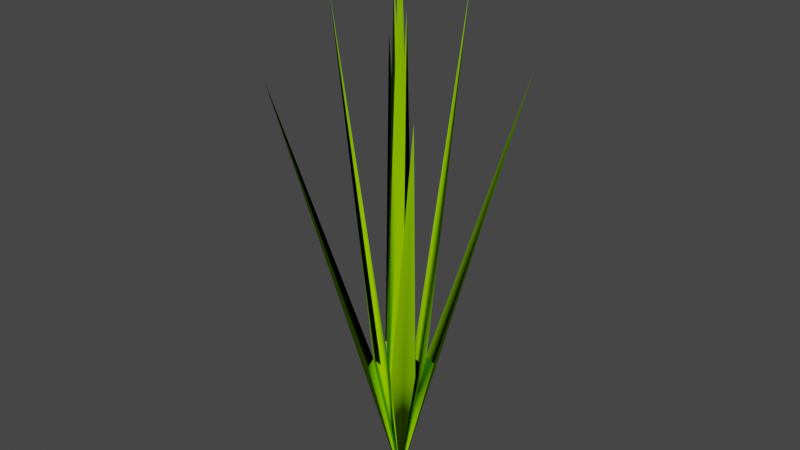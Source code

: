 # Source: Perenna50cm.blend  (saved by Blender 4.0.36; exported with 4.5.12 LTS)
import bpy
from mathutils import Matrix  # noqa: F401  (used for matrix-valued properties, if any)

bpy.ops.wm.read_factory_settings(use_empty=True)
scene = bpy.context.scene
scene.name = 'Scene'

# ---- collections
col_collection = bpy.data.collections.new('Collection'); scene.collection.children.link(col_collection)

# ---- materials (node trees are filled in below, after node groups)
mat_canopy = bpy.data.materials.new('Canopy')
mat_canopy.use_transparent_shadow = False
mat_canopy.diffuse_color = (0.2941, 0.6863, 0.0, 1.0)
mat_canopy.roughness = 1.0

# ---- material node trees
mat_canopy.use_nodes = True; mat_canopy.node_tree.nodes.clear()
_N = mat_canopy.node_tree.nodes; _L = mat_canopy.node_tree.links
n0 = _N.new('ShaderNodeBsdfPrincipled'); n0.name = 'Principled BSDF'; n0.location = (0, 300)
n0.inputs[0].default_value = (0.2941, 0.6863, 0.0, 1.0)
n0.inputs[2].default_value = 1.0
n0.inputs[3].default_value = 1.45
n0.inputs[13].default_value = 0.0
n1 = _N.new('ShaderNodeOutputMaterial'); n1.name = 'Material Output'; n1.location = (280, 300)
_L.new(n0.outputs[0], n1.inputs[0])
n1.is_active_output = True

# ---- world
world_world = bpy.data.worlds.new('World'); scene.world = world_world
world_world.use_nodes = True; world_world.node_tree.nodes.clear()
_N = world_world.node_tree.nodes; _L = world_world.node_tree.links
n0 = _N.new('ShaderNodeOutputWorld'); n0.name = 'World Output'; n0.location = (300, 300)
n1 = _N.new('ShaderNodeBackground'); n1.name = 'Background'; n1.location = (10, 300)
n1.inputs[0].default_value = (0.05088, 0.05088, 0.05088, 1.0)
_L.new(n1.outputs[0], n0.inputs[0])
n0.is_active_output = True
world_world.color = (0.05088, 0.05088, 0.05088)
world_world.use_sun_shadow = False
world_world.sun_shadow_jitter_overblur = 0.0

# ---- meshes
me_perenna50cm = bpy.data.meshes.new('Perenna50cm')
me_perenna50cm.from_pydata([(0.02321, -0.02321, 0.1231), (0.07071, -0.07071, 0.375), (0.02654, -0.01239, 0.1241), (0.01239, -0.02654, 0.1241), (0.01571, -0.01571, 0.125), (0.0, 0.0, 0.0), (0.01886, -0.004714, 0.125), (0.007857, -0.007857, 0.125), (0.004714, -0.01886, 0.125), (0.03536, -0.03536, 0.4375), (-0.004714, -0.01886, 0.125), (-0.01571, -0.01571, 0.125), (-0.01886, -0.004714, 0.125), (-0.007857, -0.007857, 0.125), (-0.01239, -0.02654, 0.1241), (-0.02321, -0.02321, 0.1231), (-0.03536, -0.03536, 0.4375), (-0.07071, -0.07071, 0.375), (-0.02654, -0.01239, 0.1241), (0.03536, 0.03536, 0.4375), (0.007857, 0.007857, 0.125), (0.004714, 0.01886, 0.125), (0.01239, 0.02654, 0.1241), (0.07071, 0.07071, 0.375), (0.01571, 0.01571, 0.125), (0.01886, 0.004714, 0.125), (0.02654, 0.01239, 0.1241), (0.02321, 0.02321, 0.1231), (-0.02321, 0.02321, 0.1231), (-0.07071, 0.07071, 0.375), (-0.02654, 0.01239, 0.1241), (-0.01239, 0.02654, 0.1241), (-0.01571, 0.01571, 0.125), (-0.01886, 0.004714, 0.125), (-0.007857, 0.007857, 0.125), (-0.03536, 0.03536, 0.4375), (-0.004714, 0.01886, 0.125), (0.01946, -0.01946, 0.1241), (-0.01179, -0.01179, 0.125), (-0.01946, -0.01946, 0.1241), (0.01946, 0.01946, 0.1241), (0.01179, 0.01179, 0.125), (0.01179, -0.01179, 0.125), (-0.01946, 0.01946, 0.1241), (-0.01179, 0.01179, 0.125), (0.0, 0.0, 0.5)], [], [(1, 2, 0), (1, 3, 4), (5, 3, 0), (4, 6, 5), (3, 4, 5), (5, 7, 8), (9, 7, 8), (11, 10, 5), (0, 3, 1), (12, 11, 5), (5, 13, 12), (15, 14, 5), (11, 10, 16), (16, 13, 10), (11, 14, 5), (16, 13, 12), (16, 11, 12), (14, 15, 17), (5, 18, 11), (10, 13, 5), (18, 15, 5), (17, 18, 11), (17, 15, 18), (19, 20, 21), (23, 24, 22), (24, 25, 19), (20, 25, 5), (5, 26, 24), (26, 27, 5), (23, 26, 24), (27, 26, 23), (25, 24, 5), (19, 20, 25), (27, 22, 5), (24, 21, 5), (21, 20, 5), (22, 27, 23), (24, 21, 19), (24, 22, 5), (4, 2, 1), (4, 8, 9), (5, 8, 4), (7, 6, 9), (4, 6, 9), (5, 6, 7), (5, 4, 2), (0, 2, 5), (29, 30, 28), (5, 31, 28), (31, 32, 5), (28, 31, 29), (29, 31, 32), (32, 30, 29), (5, 28, 30), (32, 30, 5), (17, 11, 14), (32, 33, 5), (5, 33, 34), (32, 33, 35), (35, 34, 36), (34, 33, 35), (5, 34, 36), (32, 36, 35), (5, 36, 32), (37, 0, 2), (2, 4, 37), (3, 0, 37), (5, 38, 10), (5, 12, 38), (13, 38, 12), (38, 11, 12), (10, 38, 13), (39, 15, 14), (39, 14, 5), (18, 39, 5), (18, 15, 39), (39, 11, 18), (27, 40, 26), (20, 41, 25), (5, 41, 20), (5, 24, 41), (20, 21, 41), (5, 41, 21), (5, 25, 41), (40, 27, 22), (24, 41, 21), (24, 40, 22), (5, 24, 40), (5, 40, 27), (5, 40, 22), (5, 26, 40), (37, 0, 5), (4, 37, 5), (42, 7, 5), (4, 42, 5), (8, 7, 42), (42, 7, 6), (42, 6, 4), (42, 6, 5), (8, 42, 5), (5, 37, 2), (5, 3, 37), (30, 43, 28), (5, 43, 30), (5, 31, 43), (28, 43, 31), (43, 30, 32), (5, 32, 43), (5, 43, 28), (5, 44, 34), (5, 32, 44), (5, 11, 39), (5, 39, 15), (38, 13, 5), (11, 38, 5), (34, 44, 36), (5, 44, 33), (5, 36, 44), (33, 44, 34), (33, 32, 44), (13, 7, 45), (13, 45, 34), (13, 5, 45), (7, 20, 45), (7, 5, 45), (34, 45, 20), (45, 5, 20), (45, 5, 34), (5, 7, 13), (13, 7, 20), (34, 13, 20), (7, 5, 20), (34, 20, 5), (34, 5, 13), (40, 24, 23), (27, 40, 23), (41, 24, 19), (20, 41, 19), (25, 41, 24), (40, 26, 23), (22, 40, 23), (40, 24, 26), (41, 25, 19), (21, 41, 19), (1, 0, 37), (1, 37, 4), (9, 7, 42), (9, 42, 4), (9, 6, 42), (9, 42, 8), (37, 3, 1), (2, 37, 1), (3, 37, 4), (42, 4, 8), (38, 12, 16), (10, 38, 16), (16, 13, 38), (16, 38, 11), (39, 11, 17), (15, 39, 17), (17, 39, 18), (17, 14, 39), (11, 39, 14), (38, 10, 11), (44, 36, 35), (33, 44, 35), (36, 44, 32), (44, 32, 35), (34, 44, 35), (43, 31, 29), (30, 43, 29), (43, 32, 31), (43, 32, 29), (28, 43, 29)])
me_perenna50cm.polygons.foreach_set('use_smooth', [True] * 174)
me_perenna50cm.materials.append(mat_canopy)
me_perenna50cm.update()

# ---- objects
ob_perenna50cm = bpy.data.objects.new('Perenna50cm', me_perenna50cm)

# ---- transforms, parenting, visibility, modifiers, constraints
ob_perenna50cm.location = (0.0, 0.0, 0.0)

# ---- collection membership
col_collection.objects.link(ob_perenna50cm)

# ---- scene / render settings (as saved in the file)
scene.frame_start = 1; scene.frame_end = 250; scene.frame_set(1)
scene.render.engine = 'BLENDER_EEVEE_NEXT'
scene.render.image_settings.color_mode = 'RGB'
scene.cycles.sampling_pattern = 'TABULATED_SOBOL'
scene.view_settings.view_transform = 'Filmic'
bpy.context.view_layer.update()

# ---- added for rendering (the .blend has no active camera and no usable light): camera, sun
cam_auto = bpy.data.cameras.new('AutoCamera')
cam_auto.lens = 50.0
cam_auto.sensor_width = 36.0
cam_auto.clip_end = 1000.0
ob_auto_camera = bpy.data.objects.new('AutoCamera', cam_auto)
scene.collection.objects.link(ob_auto_camera)
ob_auto_camera.location = (0.498248, -0.597898, 0.648598)
ob_auto_camera.rotation_euler = (1.09748, -7.21219e-08, 0.694738)
scene.camera = ob_auto_camera
light_auto_sun = bpy.data.lights.new('AutoSun', 'SUN')
light_auto_sun.energy = 3.0
light_auto_sun.angle = 0.0523599
ob_auto_sun = bpy.data.objects.new('AutoSun', light_auto_sun)
scene.collection.objects.link(ob_auto_sun)
ob_auto_sun.rotation_euler = (0.872665, 0.174533, 0.523599)
bpy.context.view_layer.update()
